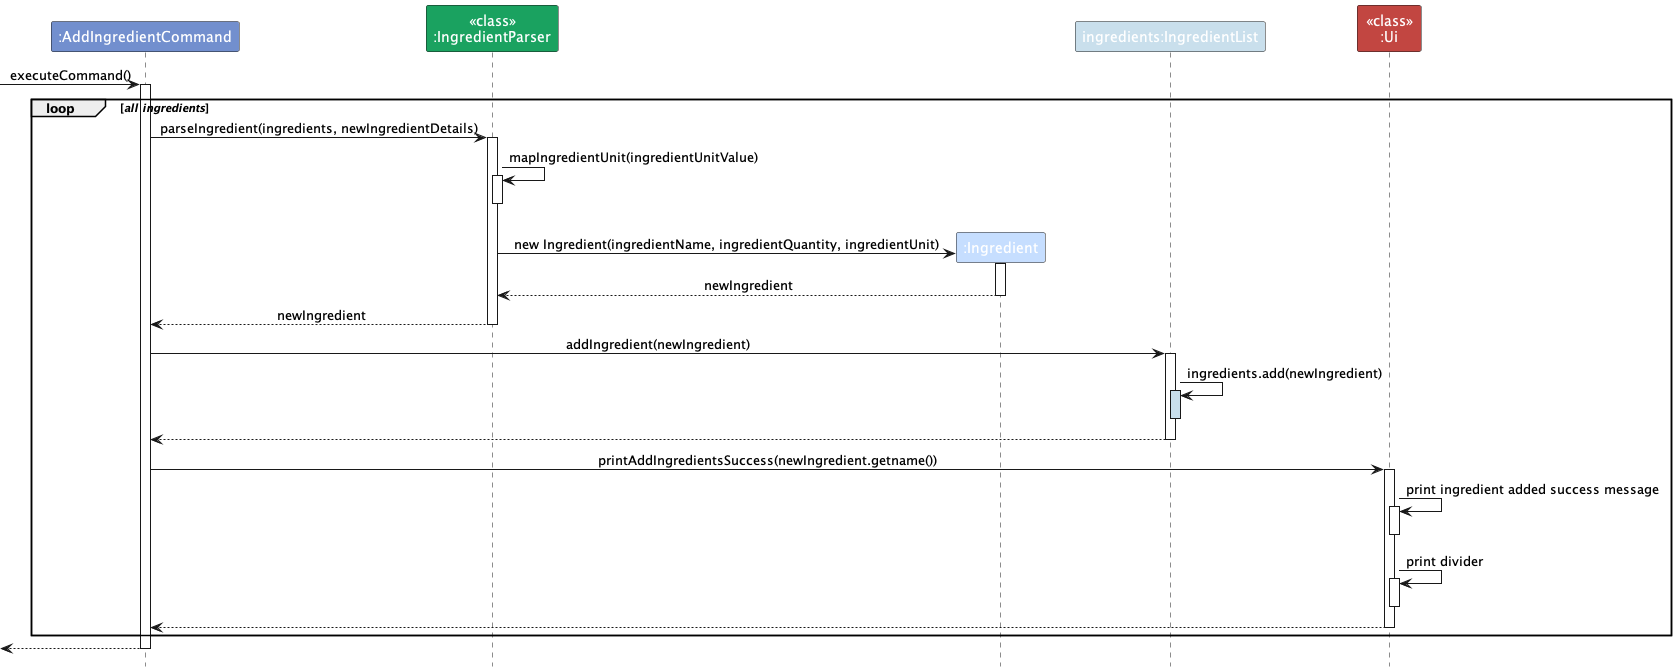

The diagram above was rendered by PlantUML. Its source (embedded in the PNG):
@startuml
!include style.puml
skinparam ArrowFontStyle plain

participant ":AddIngredientCommand" as AddIngredientCommand COMMAND_COLOR
participant "<<class>>\n:IngredientParser" as IngredientParser INGREDIENT_PARSER_COLOR
participant ":Ingredient" as Ingredient INGREDIENT_COLOR
participant "ingredients:IngredientList" as ingredients INGREDIENT_LIST_COLOR
participant "<<class>>\n:Ui" as Ui UI_COLOR

[-> AddIngredientCommand: executeCommand()

activate AddIngredientCommand

loop //all ingredients//
  AddIngredientCommand -> IngredientParser: parseIngredient(ingredients, newIngredientDetails)
  activate IngredientParser

  IngredientParser -> IngredientParser : mapIngredientUnit(ingredientUnitValue)
  activate IngredientParser
  deactivate IngredientParser


  IngredientParser -[hidden]> Ingredient
  create Ingredient
  IngredientParser -> Ingredient : new Ingredient(ingredientName, ingredientQuantity, ingredientUnit)
  activate Ingredient

  Ingredient --> IngredientParser : newIngredient
  deactivate Ingredient

  IngredientParser --> AddIngredientCommand : newIngredient
  deactivate IngredientParser

  AddIngredientCommand -> ingredients: addIngredient(newIngredient)

  activate ingredients
  ingredients -> ingredients: ingredients.add(newIngredient)
  activate ingredients RECIPE_LIST_COLOR_T1
  deactivate ingredients

  ingredients --> AddIngredientCommand
  deactivate ingredients


  AddIngredientCommand -> Ui: printAddIngredientsSuccess(newIngredient.getname())

  activate Ui

  Ui -> Ui: print ingredient added success message
  activate Ui
  deactivate Ui

  Ui -> Ui: print divider
    activate Ui

  deactivate Ui

  Ui --> AddIngredientCommand
  deactivate Ui

end



[<--AddIngredientCommand

deactivate AddIngredientCommand


@enduml